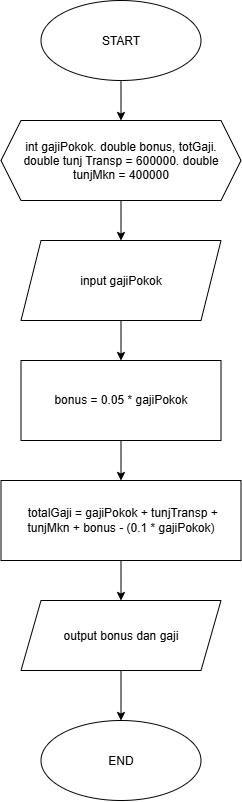

The diagram above was exported from draw.io. Its source (the exported page's mxGraphModel, read from the mxfile embedded in the PNG):
<mxGraphModel dx="776" dy="641" grid="1" gridSize="10" guides="1" tooltips="1" connect="1" arrows="1" fold="1" page="1" pageScale="1" pageWidth="850" pageHeight="1100" math="0" shadow="0">
  <root>
    <mxCell id="0" />
    <mxCell id="1" parent="0" />
    <mxCell id="2tcTtf87KtcwocrfPqnU-3" edge="1" parent="1" source="2tcTtf87KtcwocrfPqnU-1" style="edgeStyle=orthogonalEdgeStyle;rounded=0;orthogonalLoop=1;jettySize=auto;html=1;" target="2tcTtf87KtcwocrfPqnU-2" value="">
      <mxGeometry relative="1" as="geometry" />
    </mxCell>
    <mxCell id="2tcTtf87KtcwocrfPqnU-1" parent="1" style="ellipse;whiteSpace=wrap;html=1;shapeInside=1;" value="START" vertex="1">
      <mxGeometry height="80" width="160" x="280" y="160" as="geometry" />
    </mxCell>
    <mxCell id="2tcTtf87KtcwocrfPqnU-5" edge="1" parent="1" source="2tcTtf87KtcwocrfPqnU-2" style="edgeStyle=orthogonalEdgeStyle;rounded=0;orthogonalLoop=1;jettySize=auto;html=1;" target="2tcTtf87KtcwocrfPqnU-4" value="">
      <mxGeometry relative="1" as="geometry" />
    </mxCell>
    <mxCell id="2tcTtf87KtcwocrfPqnU-2" parent="1" style="shape=hexagon;perimeter=hexagonPerimeter2;whiteSpace=wrap;html=1;shapeInside=1;fixedSize=1;" value="int gajiPokok. double bonus, totGaji. double tunj Transp = 600000. double tunjMkn = 400000" vertex="1">
      <mxGeometry height="80" width="240" x="240" y="280" as="geometry" />
    </mxCell>
    <mxCell id="2tcTtf87KtcwocrfPqnU-7" edge="1" parent="1" source="2tcTtf87KtcwocrfPqnU-4" style="edgeStyle=orthogonalEdgeStyle;rounded=0;orthogonalLoop=1;jettySize=auto;html=1;" target="2tcTtf87KtcwocrfPqnU-6" value="">
      <mxGeometry relative="1" as="geometry" />
    </mxCell>
    <mxCell id="2tcTtf87KtcwocrfPqnU-4" parent="1" style="shape=parallelogram;perimeter=parallelogramPerimeter;whiteSpace=wrap;html=1;shapeInside=1;fixedSize=1;" value="input gajiPokok&lt;div&gt;&lt;br/&gt;&lt;/div&gt;" vertex="1">
      <mxGeometry height="80" width="200" x="260" y="400" as="geometry" />
    </mxCell>
    <mxCell id="2tcTtf87KtcwocrfPqnU-13" edge="1" parent="1" source="2tcTtf87KtcwocrfPqnU-6" style="edgeStyle=orthogonalEdgeStyle;rounded=0;orthogonalLoop=1;jettySize=auto;html=1;" target="2tcTtf87KtcwocrfPqnU-12" value="">
      <mxGeometry relative="1" as="geometry" />
    </mxCell>
    <mxCell id="2tcTtf87KtcwocrfPqnU-6" parent="1" style="whiteSpace=wrap;html=1;" value="bonus = 0.05 * gajiPokok" vertex="1">
      <mxGeometry height="80" width="200" x="260" y="520" as="geometry" />
    </mxCell>
    <mxCell id="2tcTtf87KtcwocrfPqnU-15" edge="1" parent="1" source="2tcTtf87KtcwocrfPqnU-12" style="edgeStyle=orthogonalEdgeStyle;rounded=0;orthogonalLoop=1;jettySize=auto;html=1;" target="2tcTtf87KtcwocrfPqnU-14" value="">
      <mxGeometry relative="1" as="geometry" />
    </mxCell>
    <mxCell id="2tcTtf87KtcwocrfPqnU-12" parent="1" style="whiteSpace=wrap;html=1;" value="&amp;nbsp;totalGaji = gajiPokok + tunjTransp + tunjMkn + bonus - (0.1 * gajiPokok)" vertex="1">
      <mxGeometry height="80" width="240" x="240" y="640" as="geometry" />
    </mxCell>
    <mxCell id="2tcTtf87KtcwocrfPqnU-17" edge="1" parent="1" source="2tcTtf87KtcwocrfPqnU-14" style="edgeStyle=orthogonalEdgeStyle;rounded=0;orthogonalLoop=1;jettySize=auto;html=1;" target="2tcTtf87KtcwocrfPqnU-16" value="">
      <mxGeometry relative="1" as="geometry" />
    </mxCell>
    <mxCell id="2tcTtf87KtcwocrfPqnU-14" parent="1" style="shape=parallelogram;perimeter=parallelogramPerimeter;whiteSpace=wrap;html=1;shapeInside=1;fixedSize=1;" value="output bonus dan gaji" vertex="1">
      <mxGeometry height="70" width="200" x="260" y="760" as="geometry" />
    </mxCell>
    <mxCell id="2tcTtf87KtcwocrfPqnU-16" parent="1" style="ellipse;whiteSpace=wrap;html=1;shapeInside=1;" value="END" vertex="1">
      <mxGeometry height="80" width="160" x="280" y="880" as="geometry" />
    </mxCell>
  </root>
</mxGraphModel>